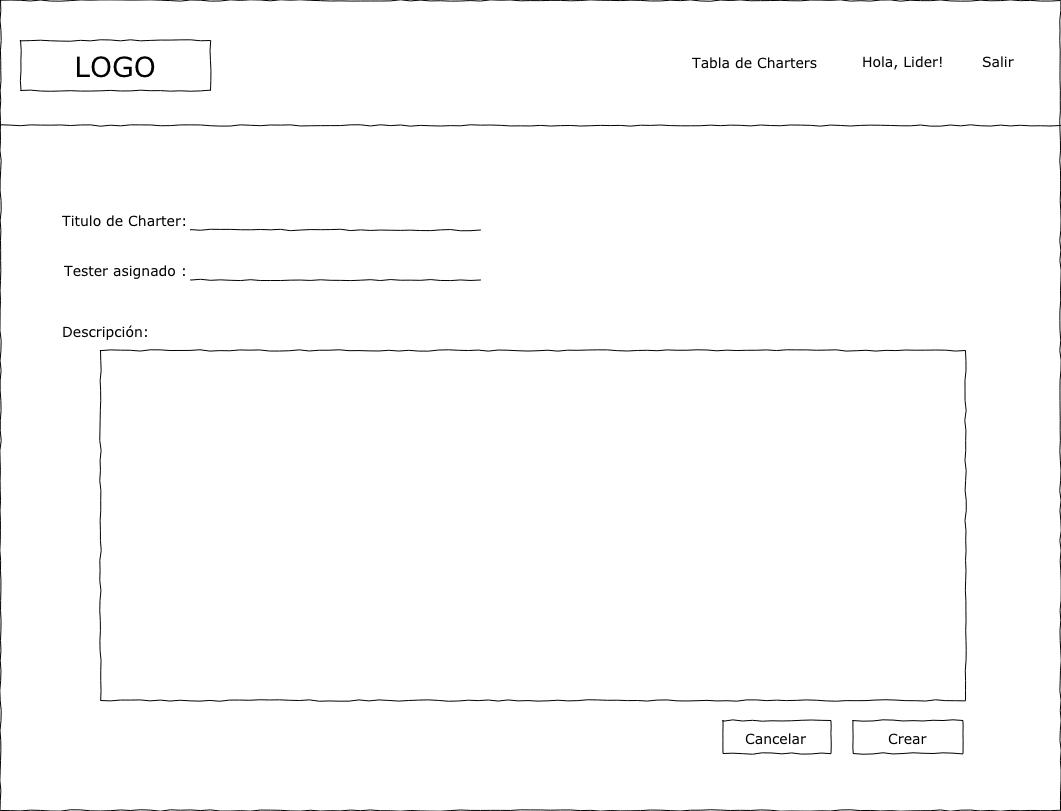

The diagram above was exported from draw.io. Its source (the exported page's mxGraphModel, read from the mxfile embedded in the PNG):
<mxGraphModel dx="1078" dy="765" grid="1" gridSize="10" guides="1" tooltips="1" connect="1" arrows="1" fold="1" page="1" pageScale="1" pageWidth="1100" pageHeight="850" background="#ffffff" math="0" shadow="0">
  <root>
    <mxCell id="0" />
    <mxCell id="1" parent="0" />
    <mxCell id="677b7b8949515195-1" value="" style="whiteSpace=wrap;html=1;rounded=0;shadow=0;labelBackgroundColor=none;strokeColor=#000000;strokeWidth=1;fillColor=none;fontFamily=Verdana;fontSize=12;fontColor=#000000;align=center;comic=1;" parent="1" vertex="1">
      <mxGeometry x="20" y="20" width="1060" height="810" as="geometry" />
    </mxCell>
    <mxCell id="677b7b8949515195-2" value="LOGO" style="whiteSpace=wrap;html=1;rounded=0;shadow=0;labelBackgroundColor=none;strokeColor=#000000;strokeWidth=1;fillColor=#ffffff;fontFamily=Verdana;fontSize=28;fontColor=#000000;align=center;comic=1;" parent="1" vertex="1">
      <mxGeometry x="40" y="60" width="190" height="50" as="geometry" />
    </mxCell>
    <mxCell id="677b7b8949515195-7" value="Hola, Lider!" style="text;html=1;points=[];align=left;verticalAlign=top;spacingTop=-4;fontSize=14;fontFamily=Verdana;fontColor=#000000;" parent="1" vertex="1">
      <mxGeometry x="880" y="71" width="60" height="20" as="geometry" />
    </mxCell>
    <mxCell id="xBeF92Q7mf8iXmGvfYsz-1" value="Salir&lt;br&gt;" style="text;html=1;points=[];align=left;verticalAlign=top;spacingTop=-4;fontSize=14;fontFamily=Verdana;fontColor=#000000;" parent="1" vertex="1">
      <mxGeometry x="1000" y="71" width="60" height="20" as="geometry" />
    </mxCell>
    <mxCell id="677b7b8949515195-9" value="" style="line;strokeWidth=1;html=1;rounded=0;shadow=0;labelBackgroundColor=none;fillColor=none;fontFamily=Verdana;fontSize=14;fontColor=#000000;align=center;comic=1;" parent="1" vertex="1">
      <mxGeometry x="20" y="140" width="1060" height="10" as="geometry" />
    </mxCell>
    <mxCell id="xBeF92Q7mf8iXmGvfYsz-19" value="" style="group;align=center;" parent="1" vertex="1" connectable="0">
      <mxGeometry x="872.5" y="740" width="110" height="33" as="geometry" />
    </mxCell>
    <mxCell id="677b7b8949515195-25" value="" style="whiteSpace=wrap;html=1;rounded=0;shadow=0;labelBackgroundColor=none;strokeColor=#000000;strokeWidth=1;fillColor=none;fontFamily=Verdana;fontSize=12;fontColor=#000000;align=center;comic=1;" parent="xBeF92Q7mf8iXmGvfYsz-19" vertex="1">
      <mxGeometry width="110.00000000000001" height="33" as="geometry" />
    </mxCell>
    <mxCell id="677b7b8949515195-11" value="Crear&lt;br&gt;" style="text;html=1;points=[];align=center;verticalAlign=top;spacingTop=-4;fontSize=14;fontFamily=Verdana;fontColor=#000000;" parent="xBeF92Q7mf8iXmGvfYsz-19" vertex="1">
      <mxGeometry x="20.900000000000002" y="8" width="67.10000000000001" height="20" as="geometry" />
    </mxCell>
    <mxCell id="xBeF92Q7mf8iXmGvfYsz-35" value="Titulo de Charter:" style="text;html=1;points=[];align=left;verticalAlign=top;spacingTop=-4;fontSize=14;fontFamily=Verdana;fontColor=#000000;" parent="1" vertex="1">
      <mxGeometry x="80" y="230" width="45" height="20" as="geometry" />
    </mxCell>
    <mxCell id="xBeF92Q7mf8iXmGvfYsz-57" value="Tester asignado :" style="text;html=1;points=[];align=left;verticalAlign=top;spacingTop=-4;fontSize=14;fontFamily=Verdana;fontColor=#000000;" parent="1" vertex="1">
      <mxGeometry x="82" y="280" width="45" height="20" as="geometry" />
    </mxCell>
    <mxCell id="xBeF92Q7mf8iXmGvfYsz-58" value="Descripción:" style="text;html=1;points=[];align=left;verticalAlign=top;spacingTop=-4;fontSize=14;fontFamily=Verdana;fontColor=#000000;" parent="1" vertex="1">
      <mxGeometry x="80" y="341" width="45" height="20" as="geometry" />
    </mxCell>
    <mxCell id="xBeF92Q7mf8iXmGvfYsz-79" value="" style="group" parent="1" vertex="1" connectable="0">
      <mxGeometry x="742.5" y="740" width="108" height="33" as="geometry" />
    </mxCell>
    <mxCell id="xBeF92Q7mf8iXmGvfYsz-80" value="" style="whiteSpace=wrap;html=1;rounded=0;shadow=0;labelBackgroundColor=none;strokeColor=#000000;strokeWidth=1;fillColor=none;fontFamily=Verdana;fontSize=12;fontColor=#000000;align=center;comic=1;" parent="xBeF92Q7mf8iXmGvfYsz-79" vertex="1">
      <mxGeometry width="108" height="33" as="geometry" />
    </mxCell>
    <mxCell id="xBeF92Q7mf8iXmGvfYsz-81" value="Cancelar&lt;br&gt;" style="text;html=1;points=[];align=left;verticalAlign=top;spacingTop=-4;fontSize=14;fontFamily=Verdana;fontColor=#000000;" parent="xBeF92Q7mf8iXmGvfYsz-79" vertex="1">
      <mxGeometry x="20.25" y="8" width="40.5" height="20" as="geometry" />
    </mxCell>
    <mxCell id="xBeF92Q7mf8iXmGvfYsz-84" value="" style="endArrow=none;html=1;comic=1;" parent="1" edge="1">
      <mxGeometry width="50" height="50" relative="1" as="geometry">
        <mxPoint x="210" y="249.5" as="sourcePoint" />
        <mxPoint x="500" y="249.5" as="targetPoint" />
      </mxGeometry>
    </mxCell>
    <mxCell id="xBeF92Q7mf8iXmGvfYsz-85" value="" style="endArrow=none;html=1;comic=1;" parent="1" edge="1">
      <mxGeometry width="50" height="50" relative="1" as="geometry">
        <mxPoint x="210" y="299.5" as="sourcePoint" />
        <mxPoint x="500" y="299.5" as="targetPoint" />
      </mxGeometry>
    </mxCell>
    <mxCell id="xBeF92Q7mf8iXmGvfYsz-87" value="" style="rounded=0;whiteSpace=wrap;html=1;comic=1;strokeColor=#000000;align=center;" parent="1" vertex="1">
      <mxGeometry x="120" y="370" width="865" height="350" as="geometry" />
    </mxCell>
    <mxCell id="1XwikKU2m-cZ_tvOImeG-1" value="Tabla de Charters" style="text;html=1;points=[];align=left;verticalAlign=top;spacingTop=-4;fontSize=14;fontFamily=Verdana;fontColor=#000000;" vertex="1" parent="1">
      <mxGeometry x="710" y="72" width="130" height="20" as="geometry" />
    </mxCell>
  </root>
</mxGraphModel>